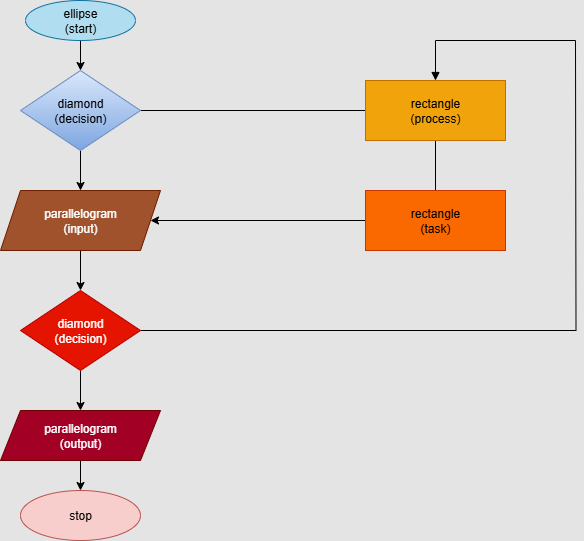

The diagram above was exported from draw.io. Its source (the exported page's mxGraphModel, read from the mxfile embedded in the PNG):
<mxGraphModel dx="992" dy="535" grid="1" gridSize="10" guides="1" tooltips="1" connect="1" arrows="1" fold="1" page="1" pageScale="1" pageWidth="850" pageHeight="1100" background="light-dark(#E4E4E4,#FFFFFF)" math="0" shadow="0">
  <root>
    <mxCell id="0" />
    <mxCell id="1" parent="0" />
    <mxCell id="ro_J95RtZ2XcNOZGd-Bz-4" style="edgeStyle=orthogonalEdgeStyle;rounded=0;orthogonalLoop=1;jettySize=auto;html=1;exitX=0.5;exitY=1;exitDx=0;exitDy=0;" parent="1" edge="1">
      <mxGeometry relative="1" as="geometry">
        <mxPoint x="420" y="60" as="sourcePoint" />
        <mxPoint x="420" y="60" as="targetPoint" />
      </mxGeometry>
    </mxCell>
    <mxCell id="CCEJmaZR4cftl1l6y1hd-26" style="edgeStyle=orthogonalEdgeStyle;rounded=0;orthogonalLoop=1;jettySize=auto;html=1;exitX=0.5;exitY=1;exitDx=0;exitDy=0;entryX=0.5;entryY=0;entryDx=0;entryDy=0;strokeColor=light-dark(#000000,#000000);" edge="1" parent="1" source="CCEJmaZR4cftl1l6y1hd-17" target="CCEJmaZR4cftl1l6y1hd-18">
      <mxGeometry relative="1" as="geometry" />
    </mxCell>
    <mxCell id="CCEJmaZR4cftl1l6y1hd-17" value="ellipse&lt;div&gt;(start)&lt;/div&gt;" style="ellipse;whiteSpace=wrap;html=1;fillColor=#b1ddf0;strokeColor=#10739e;" vertex="1" parent="1">
      <mxGeometry x="70" y="30" width="110" height="40" as="geometry" />
    </mxCell>
    <mxCell id="CCEJmaZR4cftl1l6y1hd-27" style="edgeStyle=orthogonalEdgeStyle;rounded=0;orthogonalLoop=1;jettySize=auto;html=1;exitX=0.5;exitY=1;exitDx=0;exitDy=0;entryX=0.5;entryY=0;entryDx=0;entryDy=0;strokeColor=light-dark(#000000,#000000);" edge="1" parent="1" source="CCEJmaZR4cftl1l6y1hd-18" target="CCEJmaZR4cftl1l6y1hd-25">
      <mxGeometry relative="1" as="geometry" />
    </mxCell>
    <mxCell id="CCEJmaZR4cftl1l6y1hd-31" style="edgeStyle=orthogonalEdgeStyle;rounded=0;orthogonalLoop=1;jettySize=auto;html=1;exitX=1;exitY=0.5;exitDx=0;exitDy=0;entryX=0;entryY=0.5;entryDx=0;entryDy=0;endArrow=none;endFill=0;strokeColor=light-dark(#000000,#000000);" edge="1" parent="1" source="CCEJmaZR4cftl1l6y1hd-18" target="CCEJmaZR4cftl1l6y1hd-23">
      <mxGeometry relative="1" as="geometry" />
    </mxCell>
    <mxCell id="CCEJmaZR4cftl1l6y1hd-18" value="diamond&lt;div&gt;(decision)&lt;/div&gt;" style="rhombus;whiteSpace=wrap;html=1;fillColor=#dae8fc;strokeColor=#6c8ebf;gradientColor=#7ea6e0;" vertex="1" parent="1">
      <mxGeometry x="65" y="100" width="120" height="80" as="geometry" />
    </mxCell>
    <mxCell id="CCEJmaZR4cftl1l6y1hd-29" style="edgeStyle=orthogonalEdgeStyle;rounded=0;orthogonalLoop=1;jettySize=auto;html=1;exitX=0.5;exitY=1;exitDx=0;exitDy=0;strokeColor=light-dark(#000000,#000000);" edge="1" parent="1" source="CCEJmaZR4cftl1l6y1hd-20" target="CCEJmaZR4cftl1l6y1hd-21">
      <mxGeometry relative="1" as="geometry" />
    </mxCell>
    <mxCell id="CCEJmaZR4cftl1l6y1hd-34" style="edgeStyle=orthogonalEdgeStyle;rounded=0;orthogonalLoop=1;jettySize=auto;html=1;exitX=1;exitY=0.5;exitDx=0;exitDy=0;strokeColor=light-dark(#000000,#000000);endArrow=none;endFill=0;" edge="1" parent="1" source="CCEJmaZR4cftl1l6y1hd-20">
      <mxGeometry relative="1" as="geometry">
        <mxPoint x="620" y="70" as="targetPoint" />
      </mxGeometry>
    </mxCell>
    <mxCell id="CCEJmaZR4cftl1l6y1hd-20" value="diamond&lt;div&gt;(decision)&lt;/div&gt;" style="rhombus;whiteSpace=wrap;html=1;fillColor=#e51400;fontColor=#ffffff;strokeColor=#B20000;" vertex="1" parent="1">
      <mxGeometry x="65" y="320" width="120" height="80" as="geometry" />
    </mxCell>
    <mxCell id="CCEJmaZR4cftl1l6y1hd-30" style="edgeStyle=orthogonalEdgeStyle;rounded=0;orthogonalLoop=1;jettySize=auto;html=1;exitX=0.5;exitY=1;exitDx=0;exitDy=0;entryX=0.5;entryY=0;entryDx=0;entryDy=0;strokeColor=light-dark(#000000,#000000);" edge="1" parent="1" source="CCEJmaZR4cftl1l6y1hd-21" target="CCEJmaZR4cftl1l6y1hd-22">
      <mxGeometry relative="1" as="geometry" />
    </mxCell>
    <mxCell id="CCEJmaZR4cftl1l6y1hd-21" value="parallelogram&lt;div&gt;(output)&lt;/div&gt;" style="shape=parallelogram;perimeter=parallelogramPerimeter;whiteSpace=wrap;html=1;fixedSize=1;fillColor=#a20025;fontColor=#ffffff;strokeColor=#6F0000;" vertex="1" parent="1">
      <mxGeometry x="45" y="440" width="160" height="50" as="geometry" />
    </mxCell>
    <mxCell id="CCEJmaZR4cftl1l6y1hd-22" value="stop" style="ellipse;whiteSpace=wrap;html=1;fillColor=#f8cecc;strokeColor=#b85450;" vertex="1" parent="1">
      <mxGeometry x="65" y="520" width="120" height="50" as="geometry" />
    </mxCell>
    <mxCell id="CCEJmaZR4cftl1l6y1hd-32" style="edgeStyle=orthogonalEdgeStyle;rounded=0;orthogonalLoop=1;jettySize=auto;html=1;exitX=0.5;exitY=1;exitDx=0;exitDy=0;entryX=0.5;entryY=0;entryDx=0;entryDy=0;endArrow=none;endFill=0;strokeColor=light-dark(#000000,#000000);" edge="1" parent="1" source="CCEJmaZR4cftl1l6y1hd-23" target="CCEJmaZR4cftl1l6y1hd-24">
      <mxGeometry relative="1" as="geometry" />
    </mxCell>
    <mxCell id="CCEJmaZR4cftl1l6y1hd-35" style="edgeStyle=orthogonalEdgeStyle;rounded=0;orthogonalLoop=1;jettySize=auto;html=1;exitX=0.5;exitY=0;exitDx=0;exitDy=0;strokeColor=light-dark(#000000,#000000);startArrow=block;startFill=1;endArrow=none;endFill=0;" edge="1" parent="1" source="CCEJmaZR4cftl1l6y1hd-23">
      <mxGeometry relative="1" as="geometry">
        <mxPoint x="620" y="70" as="targetPoint" />
        <Array as="points">
          <mxPoint x="480" y="70" />
          <mxPoint x="620" y="70" />
        </Array>
      </mxGeometry>
    </mxCell>
    <mxCell id="CCEJmaZR4cftl1l6y1hd-23" value="rectangle&lt;div&gt;(process)&lt;/div&gt;" style="rounded=0;whiteSpace=wrap;html=1;fillColor=#f0a30a;fontColor=#000000;strokeColor=#BD7000;" vertex="1" parent="1">
      <mxGeometry x="410" y="110" width="140" height="60" as="geometry" />
    </mxCell>
    <mxCell id="CCEJmaZR4cftl1l6y1hd-36" style="edgeStyle=orthogonalEdgeStyle;rounded=0;orthogonalLoop=1;jettySize=auto;html=1;exitX=0;exitY=0.5;exitDx=0;exitDy=0;entryX=1;entryY=0.5;entryDx=0;entryDy=0;strokeColor=light-dark(#000000,#000000);" edge="1" parent="1" source="CCEJmaZR4cftl1l6y1hd-24" target="CCEJmaZR4cftl1l6y1hd-25">
      <mxGeometry relative="1" as="geometry" />
    </mxCell>
    <mxCell id="CCEJmaZR4cftl1l6y1hd-24" value="rectangle&lt;div&gt;(task)&lt;/div&gt;" style="rounded=0;whiteSpace=wrap;html=1;fillColor=#fa6800;fontColor=#000000;strokeColor=#C73500;" vertex="1" parent="1">
      <mxGeometry x="410" y="220" width="140" height="60" as="geometry" />
    </mxCell>
    <mxCell id="CCEJmaZR4cftl1l6y1hd-28" style="edgeStyle=orthogonalEdgeStyle;rounded=0;orthogonalLoop=1;jettySize=auto;html=1;exitX=0.5;exitY=1;exitDx=0;exitDy=0;entryX=0.5;entryY=0;entryDx=0;entryDy=0;strokeColor=light-dark(#000000,#000000);" edge="1" parent="1" source="CCEJmaZR4cftl1l6y1hd-25" target="CCEJmaZR4cftl1l6y1hd-20">
      <mxGeometry relative="1" as="geometry" />
    </mxCell>
    <mxCell id="CCEJmaZR4cftl1l6y1hd-25" value="parallelogram&lt;div&gt;(input)&lt;/div&gt;" style="shape=parallelogram;perimeter=parallelogramPerimeter;whiteSpace=wrap;html=1;fixedSize=1;fillColor=#a0522d;strokeColor=#6D1F00;fontColor=#ffffff;" vertex="1" parent="1">
      <mxGeometry x="45" y="220" width="160" height="60" as="geometry" />
    </mxCell>
  </root>
</mxGraphModel>